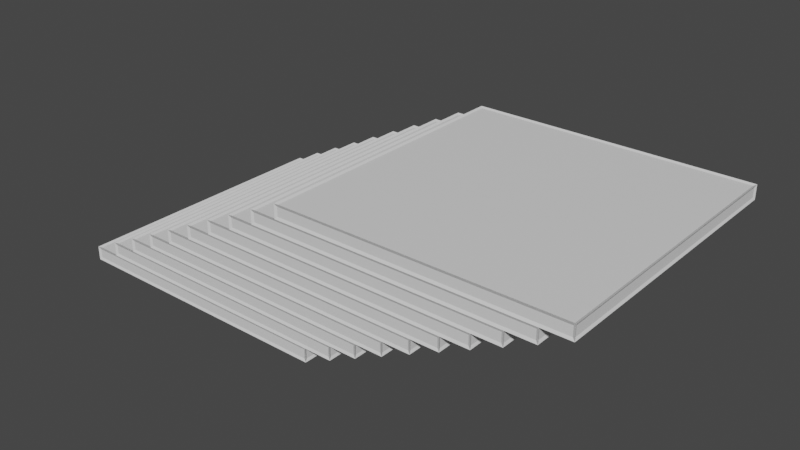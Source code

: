 # Source: stairs.blend  (saved by Blender 3.0.42; exported with 4.5.12 LTS)
import bpy
from mathutils import Matrix  # noqa: F401  (used for matrix-valued properties, if any)

bpy.ops.wm.read_factory_settings(use_empty=True)
scene = bpy.context.scene
scene.name = 'Scene'

# ---- collections
col_collection = bpy.data.collections.new('Collection'); scene.collection.children.link(col_collection)

# ---- materials (node trees are filled in below, after node groups)
mat_material_001 = bpy.data.materials.new('Material.001')
mat_material_001.use_transparent_shadow = False
mat_material_002 = bpy.data.materials.new('Material.002')
mat_material_002.use_transparent_shadow = False

# ---- material node trees
mat_material_001.use_nodes = True; mat_material_001.node_tree.nodes.clear()
_N = mat_material_001.node_tree.nodes; _L = mat_material_001.node_tree.links
n0 = _N.new('ShaderNodeBsdfPrincipled'); n0.name = 'Principled BSDF'; n0.location = (10, 300)
n0.distribution = 'GGX'
n0.subsurface_method = 'RANDOM_WALK_SKIN'
n0.inputs[3].default_value = 1.45
n0.inputs[27].default_value = (0.0, 0.0, 0.0, 1.0)
n0.inputs[28].default_value = 1.0
n1 = _N.new('ShaderNodeOutputMaterial'); n1.name = 'Material Output'; n1.location = (300, 300)
_L.new(n0.outputs[0], n1.inputs[0])
n1.is_active_output = True
mat_material_002.use_nodes = True; mat_material_002.node_tree.nodes.clear()
_N = mat_material_002.node_tree.nodes; _L = mat_material_002.node_tree.links
n0 = _N.new('ShaderNodeBsdfPrincipled'); n0.name = 'Principled BSDF'; n0.location = (10, 300)
n0.distribution = 'GGX'
n0.subsurface_method = 'RANDOM_WALK_SKIN'
n0.inputs[3].default_value = 1.45
n0.inputs[27].default_value = (0.0, 0.0, 0.0, 1.0)
n0.inputs[28].default_value = 1.0
n1 = _N.new('ShaderNodeOutputMaterial'); n1.name = 'Material Output'; n1.location = (300, 300)
_L.new(n0.outputs[0], n1.inputs[0])
n1.is_active_output = True

# ---- world
world_world = bpy.data.worlds.new('World'); scene.world = world_world
world_world.use_nodes = True; world_world.node_tree.nodes.clear()
_N = world_world.node_tree.nodes; _L = world_world.node_tree.links
n0 = _N.new('ShaderNodeOutputWorld'); n0.name = 'World Output'; n0.location = (300, 300)
n1 = _N.new('ShaderNodeBackground'); n1.name = 'Background'; n1.location = (10, 300)
n1.inputs[0].default_value = (0.05088, 0.05088, 0.05088, 1.0)
_L.new(n1.outputs[0], n0.inputs[0])
n0.is_active_output = True
world_world.color = (0.05088, 0.05088, 0.05088)
world_world.use_sun_shadow = False
world_world.sun_shadow_jitter_overblur = 0.0

# ---- meshes
me_cube_001 = bpy.data.meshes.new('Cube.001')
me_cube_001.from_pydata([(-1.0, -1.0, -0.07097), (-1.0, -1.0, 0.01367), (-1.0, 1.0, -0.07097), (-1.0, 1.0, 0.01367), (1.0, -1.0, -0.07097), (1.0, -1.0, 0.01367), (1.0, 1.0, -0.07097), (1.0, 1.0, 0.01367), (-0.9921, -0.9921, -0.0631), (-1.008, -1.008, -0.07883), (-0.9921, -0.9921, 0.005812), (-1.008, -1.008, 0.02153), (-0.9921, 0.9921, -0.0631), (-1.008, 1.008, -0.07883), (-0.9921, 0.9921, 0.005812), (-1.008, 1.008, 0.02153), (0.9921, -0.9921, -0.0631), (1.008, -1.008, -0.07883), (0.9921, -0.9921, 0.005812), (1.008, -1.008, 0.02153), (0.9921, 0.9921, -0.0631), (1.008, 1.008, -0.07883), (0.9921, 0.9921, 0.005812), (1.008, 1.008, 0.02153), (-1.0, -0.9904, -0.06134), (-1.0, -0.9904, 0.004045), (-1.0, 0.9904, 0.004045), (-1.0, 0.9904, -0.06134), (-0.9904, 1.0, -0.06134), (-0.9904, 1.0, 0.004045), (0.9904, 1.0, 0.004045), (0.9904, 1.0, -0.06134), (1.0, 0.9904, -0.06134), (1.0, 0.9904, 0.004045), (1.0, -0.9904, 0.004045), (1.0, -0.9904, -0.06134), (0.9904, -1.0, -0.06134), (0.9904, -1.0, 0.004045), (-0.9904, -1.0, 0.004045), (-0.9904, -1.0, -0.06134), (-0.9904, 0.9904, -0.07097), (0.9904, 0.9904, -0.07097), (0.9904, -0.9904, -0.07097), (-0.9904, -0.9904, -0.07097), (0.9904, 0.9904, 0.01367), (-0.9904, 0.9904, 0.01367), (-0.9904, -0.9904, 0.01367), (0.9904, -0.9904, 0.01367)], [], [(0, 1, 3, 2), (2, 3, 7, 6), (6, 7, 5, 4), (4, 5, 1, 0), (2, 6, 4, 0), (7, 3, 1, 5), (24, 25, 10, 8), (25, 24, 9, 11), (25, 26, 14, 10), (26, 25, 11, 15), (26, 27, 12, 14), (27, 26, 15, 13), (27, 24, 8, 12), (24, 27, 13, 9), (28, 29, 14, 12), (29, 28, 13, 15), (29, 30, 22, 14), (30, 29, 15, 23), (30, 31, 20, 22), (31, 30, 23, 21), (31, 28, 12, 20), (28, 31, 21, 13), (32, 33, 22, 20), (33, 32, 21, 23), (33, 34, 18, 22), (34, 33, 23, 19), (34, 35, 16, 18), (35, 34, 19, 17), (35, 32, 20, 16), (32, 35, 17, 21), (36, 37, 18, 16), (37, 36, 17, 19), (37, 38, 10, 18), (38, 37, 19, 11), (38, 39, 8, 10), (39, 38, 11, 9), (39, 36, 16, 8), (36, 39, 9, 17), (40, 41, 20, 12), (41, 40, 13, 21), (41, 42, 16, 20), (42, 41, 21, 17), (42, 43, 8, 16), (43, 42, 17, 9), (43, 40, 12, 8), (40, 43, 9, 13), (44, 45, 14, 22), (45, 44, 23, 15), (45, 46, 10, 14), (46, 45, 15, 11), (46, 47, 18, 10), (47, 46, 11, 19), (47, 44, 22, 18), (44, 47, 19, 23)])
me_cube_001.polygons.foreach_set('material_index', [0, 0, 0, 0, 0, 0, 1, 1, 1, 1, 1, 1, 1, 1, 1, 1, 1, 1, 1, 1, 1, 1, 1, 1, 1, 1, 1, 1, 1, 1, 1, 1, 1, 1, 1, 1, 1, 1, 1, 1, 1, 1, 1, 1, 1, 1, 1, 1, 1, 1, 1, 1, 1, 1])
_uv = me_cube_001.uv_layers.new(name='UVMap')
_uv.uv.foreach_set('vector', [0.375, 0.0, 0.625, 0.0, 0.625, 0.25, 0.375, 0.25, 0.375, 0.25, 0.625, 0.25, 0.625, 0.5, 0.375, 0.5, 0.375, 0.5, 0.625, 0.5, 0.625, 0.75, 0.375, 0.75, 0.375, 0.75, 0.625, 0.75, 0.625, 1.0, 0.375, 1.0, 0.125, 0.5, 0.375, 0.5, 0.375, 0.75, 0.125, 0.75, 0.625, 0.5, 0.875, 0.5, 0.875, 0.75, 0.625, 0.75, 0.375, 0.0, 0.625, 0.0, 0.625, 0.0, 0.375, 0.0, 0.625, 0.0, 0.375, 0.0, 0.375, 0.0, 0.625, 0.0, 0.625, 0.0, 0.625, 0.25, 0.625, 0.25, 0.625, 0.0, 0.625, 0.25, 0.625, 0.0, 0.625, 0.0, 0.625, 0.25, 0.625, 0.25, 0.375, 0.25, 0.375, 0.25, 0.625, 0.25, 0.375, 0.25, 0.625, 0.25, 0.625, 0.25, 0.375, 0.25, 0.375, 0.25, 0.375, 0.0, 0.375, 0.0, 0.375, 0.25, 0.375, 0.0, 0.375, 0.25, 0.375, 0.25, 0.375, 0.0, 0.375, 0.25, 0.625, 0.25, 0.625, 0.25, 0.375, 0.25, 0.625, 0.25, 0.375, 0.25, 0.375, 0.25, 0.625, 0.25, 0.625, 0.25, 0.625, 0.5, 0.625, 0.5, 0.625, 0.25, 0.625, 0.5, 0.625, 0.25, 0.625, 0.25, 0.625, 0.5, 0.625, 0.5, 0.375, 0.5, 0.375, 0.5, 0.625, 0.5, 0.375, 0.5, 0.625, 0.5, 0.625, 0.5, 0.375, 0.5, 0.375, 0.5, 0.375, 0.25, 0.375, 0.25, 0.375, 0.5, 0.375, 0.25, 0.375, 0.5, 0.375, 0.5, 0.375, 0.25, 0.375, 0.5, 0.625, 0.5, 0.625, 0.5, 0.375, 0.5, 0.625, 0.5, 0.375, 0.5, 0.375, 0.5, 0.625, 0.5, 0.625, 0.5, 0.625, 0.75, 0.625, 0.75, 0.625, 0.5, 0.625, 0.75, 0.625, 0.5, 0.625, 0.5, 0.625, 0.75, 0.625, 0.75, 0.375, 0.75, 0.375, 0.75, 0.625, 0.75, 0.375, 0.75, 0.625, 0.75, 0.625, 0.75, 0.375, 0.75, 0.375, 0.75, 0.375, 0.5, 0.375, 0.5, 0.375, 0.75, 0.375, 0.5, 0.375, 0.75, 0.375, 0.75, 0.375, 0.5, 0.375, 0.75, 0.625, 0.75, 0.625, 0.75, 0.375, 0.75, 0.625, 0.75, 0.375, 0.75, 0.375, 0.75, 0.625, 0.75, 0.625, 0.75, 0.625, 1.0, 0.625, 1.0, 0.625, 0.75, 0.625, 1.0, 0.625, 0.75, 0.625, 0.75, 0.625, 1.0, 0.625, 1.0, 0.375, 1.0, 0.375, 1.0, 0.625, 1.0, 0.375, 1.0, 0.625, 1.0, 0.625, 1.0, 0.375, 1.0, 0.375, 1.0, 0.375, 0.75, 0.375, 0.75, 0.375, 1.0, 0.375, 0.75, 0.375, 1.0, 0.375, 1.0, 0.375, 0.75, 0.125, 0.5, 0.375, 0.5, 0.375, 0.5, 0.125, 0.5, 0.375, 0.5, 0.125, 0.5, 0.125, 0.5, 0.375, 0.5, 0.375, 0.5, 0.375, 0.75, 0.375, 0.75, 0.375, 0.5, 0.375, 0.75, 0.375, 0.5, 0.375, 0.5, 0.375, 0.75, 0.375, 0.75, 0.125, 0.75, 0.125, 0.75, 0.375, 0.75, 0.125, 0.75, 0.375, 0.75, 0.375, 0.75, 0.125, 0.75, 0.125, 0.75, 0.125, 0.5, 0.125, 0.5, 0.125, 0.75, 0.125, 0.5, 0.125, 0.75, 0.125, 0.75, 0.125, 0.5, 0.625, 0.5, 0.875, 0.5, 0.875, 0.5, 0.625, 0.5, 0.875, 0.5, 0.625, 0.5, 0.625, 0.5, 0.875, 0.5, 0.875, 0.5, 0.875, 0.75, 0.875, 0.75, 0.875, 0.5, 0.875, 0.75, 0.875, 0.5, 0.875, 0.5, 0.875, 0.75, 0.875, 0.75, 0.625, 0.75, 0.625, 0.75, 0.875, 0.75, 0.625, 0.75, 0.875, 0.75, 0.875, 0.75, 0.625, 0.75, 0.625, 0.75, 0.625, 0.5, 0.625, 0.5, 0.625, 0.75, 0.625, 0.5, 0.625, 0.75, 0.625, 0.75, 0.625, 0.5])
me_cube_001.materials.append(mat_material_001)
me_cube_001.materials.append(mat_material_002)
me_cube_001.use_remesh_fix_poles = True
me_cube_001.use_remesh_preserve_attributes = False
me_cube_001.update()

# ---- objects
ob_cube = bpy.data.objects.new('Cube', me_cube_001)

# ---- transforms, parenting, visibility, modifiers, constraints
ob_cube.location = (0.0, 0.0, 0.04817)
_m = ob_cube.modifiers.new('Array', 'ARRAY')
_m.count = 10
_m.relative_offset_displace = (0.1, 0.0, 1.0)

# ---- collection membership
col_collection.objects.link(ob_cube)

# ---- scene / render settings (as saved in the file)
scene.frame_start = 1; scene.frame_end = 250; scene.frame_set(1)
scene.render.engine = 'BLENDER_EEVEE_NEXT'
scene.cycles.sampling_pattern = 'TABULATED_SOBOL'
scene.cycles.use_light_tree = False
scene.view_settings.view_transform = 'Filmic'
bpy.context.view_layer.update()

# ---- added for rendering (the .blend has no active camera and no usable light): camera, sun
cam_auto = bpy.data.cameras.new('AutoCamera')
cam_auto.lens = 50.0
cam_auto.sensor_width = 36.0
cam_auto.clip_end = 1000.0
ob_auto_camera = bpy.data.objects.new('AutoCamera', cam_auto)
scene.collection.objects.link(ob_auto_camera)
ob_auto_camera.location = (5.01764, -4.93268, 3.7596)
ob_auto_camera.rotation_euler = (1.09748, -7.21219e-08, 0.694738)
scene.camera = ob_auto_camera
light_auto_sun = bpy.data.lights.new('AutoSun', 'SUN')
light_auto_sun.energy = 3.0
light_auto_sun.angle = 0.0523599
ob_auto_sun = bpy.data.objects.new('AutoSun', light_auto_sun)
scene.collection.objects.link(ob_auto_sun)
ob_auto_sun.rotation_euler = (0.872665, 0.174533, 0.523599)
bpy.context.view_layer.update()
